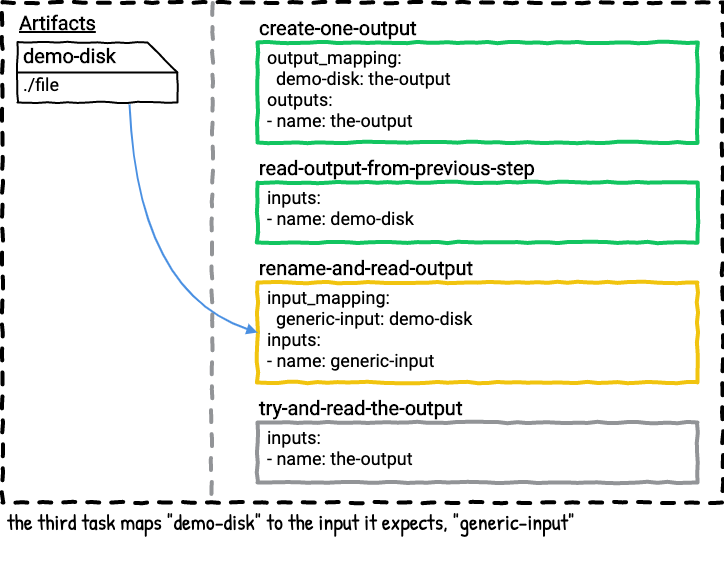

The diagram above was exported from draw.io. Its source (the exported page's mxGraphModel, read from the mxfile embedded in the PNG):
<mxGraphModel dx="737" dy="669" grid="1" gridSize="10" guides="1" tooltips="1" connect="1" arrows="0" fold="1" page="1" pageScale="1" pageWidth="850" pageHeight="1100" math="0" shadow="0" extFonts="Roboto^https://fonts.googleapis.com/css?family=Roboto|Patrick Hand^https://fonts.googleapis.com/css?family=Patrick+Hand">
  <root>
    <mxCell id="P5rFK-4Fkwvsb8WxAyp2-0" />
    <mxCell id="P5rFK-4Fkwvsb8WxAyp2-1" value="Untitled Layer" parent="P5rFK-4Fkwvsb8WxAyp2-0" />
    <mxCell id="P5rFK-4Fkwvsb8WxAyp2-2" value="" style="whiteSpace=wrap;html=1;dashed=1;strokeWidth=4;comic=1;fillColor=none;spacing=2;" parent="P5rFK-4Fkwvsb8WxAyp2-1" vertex="1">
      <mxGeometry x="65" y="320" width="720" height="500" as="geometry" />
    </mxCell>
    <mxCell id="P5rFK-4Fkwvsb8WxAyp2-3" value="the third task maps &quot;demo-disk&quot; to the input it expects, &quot;generic-input&quot;" style="text;html=1;strokeColor=none;fillColor=none;align=left;verticalAlign=top;whiteSpace=wrap;rounded=0;comic=1;fontFamily=Patrick Hand;FType=g;fontSize=22;" parent="P5rFK-4Fkwvsb8WxAyp2-1" vertex="1">
      <mxGeometry x="68" y="820" width="715" height="60" as="geometry" />
    </mxCell>
    <mxCell id="P5rFK-4Fkwvsb8WxAyp2-4" value="" style="group;comic=0;" parent="P5rFK-4Fkwvsb8WxAyp2-1" vertex="1" connectable="0">
      <mxGeometry x="320" y="360" width="440" height="100" as="geometry" />
    </mxCell>
    <mxCell id="P5rFK-4Fkwvsb8WxAyp2-5" value="&lt;b&gt;create-one-output&lt;br&gt;&lt;/b&gt;" style="rounded=0;whiteSpace=wrap;html=1;comic=1;strokeWidth=4;fillColor=none;fontFamily=Roboto;fontSize=20;align=left;labelPosition=center;verticalLabelPosition=top;verticalAlign=bottom;strokeColor=#12c560;fontColor=#000000;" parent="P5rFK-4Fkwvsb8WxAyp2-4" vertex="1">
      <mxGeometry width="440" height="100" as="geometry" />
    </mxCell>
    <mxCell id="P5rFK-4Fkwvsb8WxAyp2-6" value="output_mapping:&lt;br&gt;&amp;nbsp; demo-disk: the-output&lt;br&gt;outputs:&lt;br&gt;- name: the-output" style="text;strokeColor=none;fillColor=none;align=left;verticalAlign=top;rounded=0;comic=1;fontFamily=Roboto;fontSize=18;spacing=0;labelPosition=center;verticalLabelPosition=middle;html=1;" parent="P5rFK-4Fkwvsb8WxAyp2-4" vertex="1">
      <mxGeometry x="10" width="190" height="100" as="geometry" />
    </mxCell>
    <mxCell id="P5rFK-4Fkwvsb8WxAyp2-7" value="" style="group" parent="P5rFK-4Fkwvsb8WxAyp2-1" vertex="1" connectable="0">
      <mxGeometry x="320" y="500" width="440" height="60" as="geometry" />
    </mxCell>
    <mxCell id="P5rFK-4Fkwvsb8WxAyp2-8" value="&lt;b&gt;read-output-from-previous-step&lt;br&gt;&lt;/b&gt;" style="rounded=0;whiteSpace=wrap;html=1;comic=1;strokeWidth=4;fillColor=none;fontFamily=Roboto;fontSize=20;align=left;labelPosition=center;verticalLabelPosition=top;verticalAlign=bottom;strokeColor=#12c560;fontColor=#000000;" parent="P5rFK-4Fkwvsb8WxAyp2-7" vertex="1">
      <mxGeometry width="440" height="60" as="geometry" />
    </mxCell>
    <mxCell id="P5rFK-4Fkwvsb8WxAyp2-9" value="inputs:&lt;br&gt;- name: demo-disk" style="text;strokeColor=none;fillColor=none;align=left;verticalAlign=top;rounded=0;comic=1;fontFamily=Roboto;fontSize=18;spacing=0;labelPosition=center;verticalLabelPosition=middle;html=1;" parent="P5rFK-4Fkwvsb8WxAyp2-7" vertex="1">
      <mxGeometry x="10" width="190" height="60" as="geometry" />
    </mxCell>
    <mxCell id="P5rFK-4Fkwvsb8WxAyp2-10" value="Artifacts" style="text;html=1;strokeColor=none;fillColor=none;align=left;verticalAlign=middle;whiteSpace=wrap;rounded=0;comic=1;fontStyle=5;fontFamily=Roboto;FType=g;fontSize=20;" parent="P5rFK-4Fkwvsb8WxAyp2-1" vertex="1">
      <mxGeometry x="80" y="330" width="90" height="20" as="geometry" />
    </mxCell>
    <mxCell id="P5rFK-4Fkwvsb8WxAyp2-11" value="" style="endArrow=none;dashed=1;html=1;strokeWidth=4;comic=1;anchorPointDirection=0;exitX=0.292;exitY=0.001;exitDx=0;exitDy=0;exitPerimeter=0;strokeColor=#929497;entryX=0.288;entryY=-0.058;entryDx=0;entryDy=0;entryPerimeter=0;" parent="P5rFK-4Fkwvsb8WxAyp2-1" source="P5rFK-4Fkwvsb8WxAyp2-2" target="P5rFK-4Fkwvsb8WxAyp2-3" edge="1">
      <mxGeometry width="50" height="50" relative="1" as="geometry">
        <mxPoint x="275.96000000000004" y="329" as="sourcePoint" />
        <mxPoint x="276" y="709" as="targetPoint" />
      </mxGeometry>
    </mxCell>
    <mxCell id="P5rFK-4Fkwvsb8WxAyp2-12" value="" style="group" parent="P5rFK-4Fkwvsb8WxAyp2-1" vertex="1" connectable="0">
      <mxGeometry x="320" y="600" width="440" height="100" as="geometry" />
    </mxCell>
    <mxCell id="P5rFK-4Fkwvsb8WxAyp2-13" value="&lt;b&gt;rename-and-read-output&lt;br&gt;&lt;/b&gt;" style="rounded=0;whiteSpace=wrap;html=1;comic=1;strokeWidth=4;fillColor=none;fontFamily=Roboto;fontSize=20;align=left;labelPosition=center;verticalLabelPosition=top;verticalAlign=bottom;strokeColor=#f1c40f;fontColor=#000000;" parent="P5rFK-4Fkwvsb8WxAyp2-12" vertex="1">
      <mxGeometry width="440" height="100" as="geometry" />
    </mxCell>
    <mxCell id="P5rFK-4Fkwvsb8WxAyp2-14" value="input_mapping:&lt;br&gt;&amp;nbsp; generic-input: demo-disk&lt;br&gt;inputs:&lt;br&gt;- name: generic-input" style="text;strokeColor=none;fillColor=none;align=left;verticalAlign=top;rounded=0;comic=1;fontFamily=Roboto;fontSize=18;spacing=0;labelPosition=center;verticalLabelPosition=middle;html=1;" parent="P5rFK-4Fkwvsb8WxAyp2-12" vertex="1">
      <mxGeometry x="10" width="190" height="100" as="geometry" />
    </mxCell>
    <mxCell id="P5rFK-4Fkwvsb8WxAyp2-15" value="" style="group" parent="P5rFK-4Fkwvsb8WxAyp2-1" vertex="1" connectable="0">
      <mxGeometry x="320" y="740" width="440" height="60" as="geometry" />
    </mxCell>
    <mxCell id="P5rFK-4Fkwvsb8WxAyp2-16" value="&lt;b&gt;try-and-read-the-output&lt;br&gt;&lt;/b&gt;" style="rounded=0;whiteSpace=wrap;html=1;comic=1;strokeWidth=4;fillColor=none;fontFamily=Roboto;fontSize=20;align=left;labelPosition=center;verticalLabelPosition=top;verticalAlign=bottom;strokeColor=#929497;" parent="P5rFK-4Fkwvsb8WxAyp2-15" vertex="1">
      <mxGeometry width="440" height="60" as="geometry" />
    </mxCell>
    <mxCell id="P5rFK-4Fkwvsb8WxAyp2-17" value="inputs:&lt;br&gt;- name: the-output" style="text;strokeColor=none;fillColor=none;align=left;verticalAlign=top;rounded=0;comic=1;fontFamily=Roboto;fontSize=18;spacing=0;labelPosition=center;verticalLabelPosition=middle;html=1;" parent="P5rFK-4Fkwvsb8WxAyp2-15" vertex="1">
      <mxGeometry x="10" width="190" height="60" as="geometry" />
    </mxCell>
    <mxCell id="P5rFK-4Fkwvsb8WxAyp2-18" value="" style="group" parent="P5rFK-4Fkwvsb8WxAyp2-1" vertex="1" connectable="0">
      <mxGeometry x="80" y="360" width="160" height="130" as="geometry" />
    </mxCell>
    <mxCell id="P5rFK-4Fkwvsb8WxAyp2-19" value="" style="shape=card;whiteSpace=wrap;html=1;comic=1;strokeWidth=2;fillColor=none;direction=south;" parent="P5rFK-4Fkwvsb8WxAyp2-18" vertex="1">
      <mxGeometry width="160" height="60" as="geometry" />
    </mxCell>
    <mxCell id="P5rFK-4Fkwvsb8WxAyp2-20" value="demo-disk" style="text;html=1;strokeColor=none;fillColor=none;align=left;verticalAlign=middle;whiteSpace=wrap;rounded=0;comic=1;fontFamily=Roboto;fontSize=20;fontStyle=1" parent="P5rFK-4Fkwvsb8WxAyp2-18" vertex="1">
      <mxGeometry x="4" y="3" width="126" height="20" as="geometry" />
    </mxCell>
    <mxCell id="P5rFK-4Fkwvsb8WxAyp2-21" value="./file" style="text;html=1;strokeColor=none;fillColor=none;align=center;verticalAlign=middle;whiteSpace=wrap;rounded=0;comic=1;fontFamily=Roboto;fontSize=18;" parent="P5rFK-4Fkwvsb8WxAyp2-18" vertex="1">
      <mxGeometry x="4" y="32" width="40" height="20" as="geometry" />
    </mxCell>
    <mxCell id="P5rFK-4Fkwvsb8WxAyp2-22" value="" style="endArrow=none;html=1;strokeColor=#000000;strokeWidth=2;fontFamily=Roboto;fontSize=18;exitX=0.5;exitY=1;exitDx=0;exitDy=0;exitPerimeter=0;anchorPointDirection=0;" parent="P5rFK-4Fkwvsb8WxAyp2-18" source="P5rFK-4Fkwvsb8WxAyp2-19" edge="1">
      <mxGeometry width="50" height="50" relative="1" as="geometry">
        <mxPoint x="110" y="80" as="sourcePoint" />
        <mxPoint x="160" y="30" as="targetPoint" />
      </mxGeometry>
    </mxCell>
    <mxCell id="P5rFK-4Fkwvsb8WxAyp2-23" value="" style="endArrow=none;html=1;strokeColor=#4A90E2;strokeWidth=2;fontFamily=Roboto;fontSize=20;entryX=1.033;entryY=0.3;entryDx=0;entryDy=0;entryPerimeter=0;exitX=0;exitY=0.5;exitDx=0;exitDy=0;startArrow=block;startFill=1;comic=0;curved=1;" parent="P5rFK-4Fkwvsb8WxAyp2-1" source="P5rFK-4Fkwvsb8WxAyp2-13" target="P5rFK-4Fkwvsb8WxAyp2-19" edge="1">
      <mxGeometry width="50" height="50" relative="1" as="geometry">
        <mxPoint x="240.6400000000001" y="401.28" as="sourcePoint" />
        <mxPoint x="329.6199999999999" y="397.26" as="targetPoint" />
        <Array as="points">
          <mxPoint x="200" y="610" />
        </Array>
      </mxGeometry>
    </mxCell>
    <mxCell id="Wf7OUrU80cI1nP_RIpwQ-0" value="&lt;p style=&quot;line-height: 120%&quot;&gt;&lt;br&gt;&lt;/p&gt;" style="edgeLabel;html=1;align=center;verticalAlign=middle;resizable=0;points=[];fontSize=12;fontFamily=Roboto;" parent="P5rFK-4Fkwvsb8WxAyp2-23" vertex="1" connectable="0">
      <mxGeometry x="-0.4681" y="-20" relative="1" as="geometry">
        <mxPoint as="offset" />
      </mxGeometry>
    </mxCell>
  </root>
</mxGraphModel>